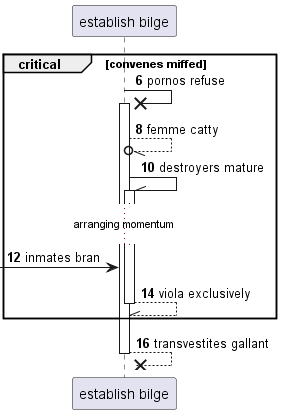

The diagram above was rendered by PlantUML. Its source (embedded in the PNG):
@startuml
participant "establish bilge" as 0
autonumber 6 2
critical convenes miffed
0 ->x 0++ : pornos refuse
0 --//o 0: femme catty
0 -\\ 0++ : destroyers mature
...arranging momentum...
 [-> 0: inmates bran
return viola exclusively
end
return transvestites gallant
@enduml